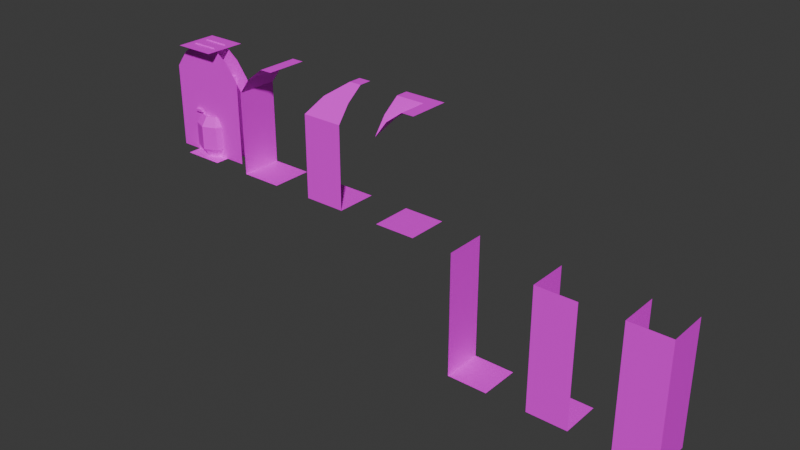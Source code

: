 # Source: dungeon-tiles.blend  (saved by Blender 4.4.32; exported with 4.5.12 LTS)
import bpy
from mathutils import Matrix  # noqa: F401  (used for matrix-valued properties, if any)

bpy.ops.wm.read_factory_settings(use_empty=True)
scene = bpy.context.scene
scene.name = 'Scene'

# ---- collections
col_walls = bpy.data.collections.new('Walls'); scene.collection.children.link(col_walls)
col_doors = bpy.data.collections.new('Doors'); scene.collection.children.link(col_doors)
col_traps = bpy.data.collections.new('Traps'); scene.collection.children.link(col_traps)
col_props = bpy.data.collections.new('Props'); scene.collection.children.link(col_props)

# ---- images (referenced by path relative to the original .blend; pixels are not part of the script)
import os
ASSET_DIR = os.environ.get("B2B_ASSET_DIR", "")  # directory of the original .blend (textures are referenced by path, not embedded)
HERE = os.path.dirname(os.path.abspath(__file__))  # packed textures are extracted next to this script under _unpacked/

def load_image(name, relpath, width, height, colorspace="sRGB"):
    """Load a texture the original file referenced (path relative to the .blend, or extracted next to this script)."""
    p = next((c for c in (os.path.join(HERE, relpath), os.path.join(ASSET_DIR, relpath)) if relpath and os.path.exists(c)), "")
    if p:
        img = bpy.data.images.load(p, check_existing=True)
        img.name = name
    else:  # same state as the original file: an image datablock whose file is absent (Cycles renders it pink)
        img = bpy.data.images.new(name, width, height)
        img.source = "FILE"
        img.filepath = "//" + (relpath or name)
    img.colorspace_settings.name = colorspace
    return img
img_dungeon_texture_png = load_image('dungeon-texture.png', 'dungeon-texture.png', 1024, 1024, 'sRGB')

# ---- materials (node trees are filled in below, after node groups)
mat_material = bpy.data.materials.new('Material')
mat_material.alpha_threshold = 0.0
mat_material.roughness = 0.5
mat_material.line_color = (0.0, 0.0, 0.0, 1.0)

# ---- material node trees
mat_material.use_nodes = True; mat_material.node_tree.nodes.clear()
_N = mat_material.node_tree.nodes; _L = mat_material.node_tree.links
n0 = _N.new('ShaderNodeOutputMaterial'); n0.name = 'Material Output'; n0.location = (300, 300)
n1 = _N.new('ShaderNodeBsdfPrincipled'); n1.name = 'Principled BSDF'; n1.location = (10, 300)
n1.inputs[3].default_value = 1.45
n2 = _N.new('ShaderNodeTexImage'); n2.name = 'Image Texture'; n2.location = (-309, 277)
n2.image = img_dungeon_texture_png
n2.interpolation = 'Closest'
_L.new(n1.outputs[0], n0.inputs[0])
_L.new(n2.outputs[0], n1.inputs[0])
n0.is_active_output = True

# ---- world
world_world = bpy.data.worlds.new('World'); scene.world = world_world
world_world.use_nodes = True; world_world.node_tree.nodes.clear()
_N = world_world.node_tree.nodes; _L = world_world.node_tree.links
n0 = _N.new('ShaderNodeOutputWorld'); n0.name = 'World Output'; n0.location = (300, 300)
n1 = _N.new('ShaderNodeBackground'); n1.name = 'Background'; n1.location = (10, 300)
n1.inputs[0].default_value = (0.05088, 0.05088, 0.05088, 1.0)
_L.new(n1.outputs[0], n0.inputs[0])
n0.is_active_output = True
world_world.color = (0.05088, 0.05088, 0.05088)
world_world.sun_shadow_jitter_overblur = 0.0

# ---- meshes
me_plane = bpy.data.meshes.new('Plane')
me_plane.from_pydata([(-0.5, -0.5, 0.0), (0.5, -0.5, 0.0), (-0.5, 0.5, 0.0), (0.5, 0.5, 0.0)], [], [(0, 1, 3, 2)])
_uv = me_plane.uv_layers.new(name='UVMap')
_uv.uv.foreach_set('vector', [0.25, 0.875, 0.375, 0.875, 0.375, 1.0, 0.25, 1.0])
me_plane.materials.append(mat_material)
me_plane.update()
me_plane_001 = bpy.data.meshes.new('Plane.001')
me_plane_001.from_pydata([(-0.5, -0.5, 0.0), (0.5, -0.5, 0.0), (-0.5, 0.5, 0.0), (0.5, 0.5, 0.0), (-0.5, -0.5, 1.0), (-0.5, 0.5, 1.0), (-0.5, -0.5, 2.0), (-0.5, 0.5, 2.0), (-0.2, -0.5, 2.4), (-0.2, 0.5, 2.4), (0.2, -0.5, 2.7), (0.2, 0.5, 2.7), (0.5, -0.5, 2.7), (0.5, 0.5, 2.7)], [], [(0, 1, 3, 2), (0, 2, 5, 4), (4, 5, 7, 6), (6, 7, 9, 8), (8, 9, 11, 10), (10, 11, 13, 12)])
_uv = me_plane_001.uv_layers.new(name='UVMap')
_uv.uv.foreach_set('vector', [0.25, 0.875, 0.375, 0.875, 0.375, 1.0, 0.25, 1.0, 0.125, 0.875, 0.25, 0.875, 0.25, 1.0, 0.125, 1.0, 0.125, 0.875, 0.25, 0.875, 0.25, 1.0, 0.125, 1.0, 0.125, 0.875, 0.25, 0.875, 0.25, 0.9375, 0.125, 0.9375, 0.25, 0.875, 0.125, 0.875, 0.125, 0.9375, 0.25, 0.9375, 0.25, 0.875, 0.125, 0.875, 0.125, 0.9141, 0.25, 0.9141])
me_plane_001.materials.append(mat_material)
me_plane_001.update()
me_plane_005 = bpy.data.meshes.new('Plane.005')
me_plane_005.from_pydata([(-0.5, -0.5, 0.0), (0.5, -0.5, 0.0), (-0.5, 0.5, 0.0), (0.5, 0.5, 0.0), (-0.5, -0.5, 2.0), (0.2, 0.1923, 2.7), (0.5, 0.1948, 2.7), (-0.5, 0.5, 1.0), (-0.5, 0.5, 2.0), (-0.2, -0.2021, 2.4), (-0.2, 0.5, 2.4), (0.2, 0.5, 2.7), (0.5, -0.5, 1.0), (-0.5, -0.5, 1.0), (0.5, -0.5, 2.0), (0.5, -0.2, 2.4), (0.5, 0.5, 2.7)], [], [(0, 1, 3, 2), (0, 2, 7, 13), (13, 7, 8, 4), (4, 8, 10, 9), (9, 10, 11, 5), (5, 11, 16, 6), (1, 0, 13, 12), (12, 13, 4, 14), (14, 4, 9, 15), (15, 9, 5, 6)])
_uv = me_plane_005.uv_layers.new(name='UVMap')
_uv.uv.foreach_set('vector', [0.25, 0.875, 0.375, 0.875, 0.375, 1.0, 0.25, 1.0, 0.125, 0.875, 0.25, 0.875, 0.25, 1.0, 0.125, 1.0, 0.125, 0.875, 0.25, 0.875, 0.25, 1.0, 0.125, 1.0, 0.125, 0.875, 0.25, 0.875, 0.25, 0.9375, 0.1641, 0.9375, 0.2109, 0.875, 0.125, 0.875, 0.125, 0.9375, 0.1641, 0.9375, 0.1641, 0.875, 0.125, 0.875, 0.125, 0.9141, 0.1641, 0.9141, 0.125, 0.875, 0.25, 0.875, 0.25, 1.0, 0.125, 1.0, 0.125, 0.875, 0.25, 0.875, 0.25, 1.0, 0.125, 1.0, 0.125, 0.875, 0.25, 0.875, 0.2109, 0.9375, 0.125, 0.9375, 0.25, 0.875, 0.1641, 0.875, 0.2109, 0.9375, 0.25, 0.9375])
me_plane_005.materials.append(mat_material)
me_plane_005.update()
me_plane_006 = bpy.data.meshes.new('Plane.006')
me_plane_006.from_pydata([(-0.5, -0.5, 0.0), (0.5, -0.5, 0.0), (-0.5, 0.5, 0.0), (0.5, 0.5, 0.0), (-0.2, -0.5, 2.4), (-0.2, -0.2005, 2.4), (0.2, -0.5, 2.7), (0.2, 0.1945, 2.7), (0.5, -0.5, 2.7), (-0.5, -0.5, 2.0), (-0.5, -0.2, 2.4), (-0.5, 0.2, 2.7), (0.5, 0.5, 2.7), (-0.5, 0.5, 2.7)], [], [(0, 1, 3, 2), (9, 5, 4), (4, 5, 7, 6), (6, 7, 12, 8), (9, 10, 5), (5, 10, 11, 7), (7, 11, 13, 12)])
_uv = me_plane_006.uv_layers.new(name='UVMap')
_uv.uv.foreach_set('vector', [0.25, 0.875, 0.375, 0.875, 0.375, 1.0, 0.25, 1.0, 0.125, 0.875, 0.1641, 0.9375, 0.125, 0.9375, 0.25, 0.875, 0.2109, 0.875, 0.1641, 0.9375, 0.25, 0.9375, 0.25, 0.875, 0.1641, 0.875, 0.125, 0.9141, 0.25, 0.9141, 0.25, 0.875, 0.25, 0.9375, 0.2109, 0.9375, 0.1641, 0.875, 0.125, 0.875, 0.125, 0.9375, 0.2109, 0.9375, 0.2109, 0.875, 0.125, 0.875, 0.125, 0.9141, 0.25, 0.9141])
me_plane_006.materials.append(mat_material)
me_plane_006.update()
me_plane_007 = bpy.data.meshes.new('Plane.007')
me_plane_007.from_pydata([(-0.5, -0.5, -3.0), (0.5, -0.5, -3.0), (-0.5, 0.5, -3.0), (0.5, 0.5, -3.0), (-0.5, -0.5, -2.0), (-0.5, 0.5, -2.0), (-0.5, 0.5, 0.0), (-0.5, -0.5, 0.0), (-0.5, 0.5, -1.0), (-0.5, -0.5, -1.0)], [], [(0, 1, 3, 2), (0, 2, 5, 4), (4, 5, 8, 9), (9, 8, 6, 7)])
_uv = me_plane_007.uv_layers.new(name='UVMap')
_uv.uv.foreach_set('vector', [0.25, 0.75, 0.375, 0.75, 0.375, 0.875, 0.25, 0.875, 0.125, 0.75, 0.25, 0.75, 0.25, 0.875, 0.125, 0.875, 0.125, 0.75, 0.25, 0.75, 0.25, 0.875, 0.125, 0.875, 0.125, 0.75, 0.25, 0.75, 0.25, 0.875, 0.125, 0.875])
me_plane_007.materials.append(mat_material)
me_plane_007.update()
me_plane_008 = bpy.data.meshes.new('Plane.008')
me_plane_008.from_pydata([(-0.5, -0.5, -3.0), (-0.5, 0.5, -3.0), (0.5, 0.5, -3.0), (-0.5, -0.5, -2.0), (-0.5, 0.5, -2.0), (0.5, -0.5, -3.0), (-0.5, 0.5, 0.0), (-0.5, -0.5, 0.0), (-0.5, 0.5, -1.0), (-0.5, -0.5, -1.0), (0.5, -0.5, -2.0), (0.5, -0.5, -2.384e-07), (0.5, -0.5, -1.0)], [], [(0, 5, 2, 1), (0, 1, 4, 3), (3, 4, 8, 9), (9, 8, 6, 7), (5, 0, 3, 10), (10, 3, 9, 12), (12, 9, 7, 11)])
_uv = me_plane_008.uv_layers.new(name='UVMap')
_uv.uv.foreach_set('vector', [0.25, 0.75, 0.375, 0.75, 0.375, 0.875, 0.25, 0.875, 0.125, 0.75, 0.25, 0.75, 0.25, 0.875, 0.125, 0.875, 0.125, 0.75, 0.25, 0.75, 0.25, 0.875, 0.125, 0.875, 0.125, 0.75, 0.25, 0.75, 0.25, 0.875, 0.125, 0.875, 0.125, 0.75, 0.25, 0.75, 0.25, 0.875, 0.125, 0.875, 0.125, 0.75, 0.25, 0.75, 0.25, 0.875, 0.125, 0.875, 0.125, 0.75, 0.25, 0.75, 0.25, 0.875, 0.125, 0.875])
me_plane_008.materials.append(mat_material)
me_plane_008.update()
me_plane_009 = bpy.data.meshes.new('Plane.009')
me_plane_009.from_pydata([(-0.5, -0.5, -3.0), (-0.5, 0.5, -3.0), (-0.5, -0.5, -2.0), (-0.5, 0.5, -2.0), (0.5, -0.5, -3.0), (-0.5, 0.5, 0.0), (-0.5, -0.5, 0.0), (-0.5, 0.5, -1.0), (-0.5, -0.5, -1.0), (0.5, -0.5, -2.0), (0.5, 0.5, -3.0), (0.5, -0.5, -2.384e-07), (0.5, -0.5, -1.0), (0.5, 0.5, -2.0), (0.5, 0.5, -4.768e-07), (0.5, 0.5, -1.0)], [], [(0, 4, 10, 1), (0, 1, 3, 2), (2, 3, 7, 8), (8, 7, 5, 6), (4, 0, 2, 9), (9, 2, 8, 12), (12, 8, 6, 11), (10, 4, 9, 13), (13, 9, 12, 15), (15, 12, 11, 14)])
_uv = me_plane_009.uv_layers.new(name='UVMap')
_uv.uv.foreach_set('vector', [0.25, 0.75, 0.375, 0.75, 0.375, 0.875, 0.25, 0.875, 0.125, 0.75, 0.25, 0.75, 0.25, 0.875, 0.125, 0.875, 0.125, 0.75, 0.25, 0.75, 0.25, 0.875, 0.125, 0.875, 0.125, 0.75, 0.25, 0.75, 0.25, 0.875, 0.125, 0.875, 0.125, 0.75, 0.25, 0.75, 0.25, 0.875, 0.125, 0.875, 0.125, 0.75, 0.25, 0.75, 0.25, 0.875, 0.125, 0.875, 0.125, 0.75, 0.25, 0.75, 0.25, 0.875, 0.125, 0.875, 0.125, 0.75, 0.25, 0.75, 0.25, 0.875, 0.125, 0.875, 0.125, 0.75, 0.25, 0.75, 0.25, 0.875, 0.125, 0.875, 0.125, 0.75, 0.25, 0.75, 0.25, 0.875, 0.125, 0.875])
me_plane_009.materials.append(mat_material)
me_plane_009.update()
me_plane_012 = bpy.data.meshes.new('Plane.012')
me_plane_012.from_pydata([(0.5, -0.5, 2.7), (-0.5, -0.5, 2.7), (0.5, 0.5, 2.7), (-0.5, 0.5, 2.7)], [], [(0, 1, 3, 2)])
_uv = me_plane_012.uv_layers.new(name='UVMap')
_uv.uv.foreach_set('vector', [0.125, 1.0, 0.125, 0.875, 0.25, 0.875, 0.25, 1.0])
me_plane_012.materials.append(mat_material)
me_plane_012.update()
me_cube = bpy.data.meshes.new('Cube')
me_cube.from_pydata([(-1.264, -0.1685, 0.0), (-1.264, -0.1685, 2.022), (-1.264, 0.1685, 0.0), (-1.264, 0.1685, 2.022), (0.0, -0.1685, 0.0), (0.0, -0.1685, 2.022), (0.0, 0.1685, 0.0), (0.0, 0.1685, 2.022), (-1.071, 0.1587, 1.014), (-1.071, 0.1587, 1.077), (-1.071, 0.2219, 1.014), (-1.071, 0.2219, 1.077), (-0.8816, 0.1587, 1.014), (-0.8816, 0.1587, 1.077), (-0.8816, 0.2219, 1.014), (-0.8816, 0.2219, 1.077), (-1.071, -0.2244, 1.014), (-1.071, -0.2244, 1.077), (-1.071, -0.1612, 1.014), (-1.071, -0.1612, 1.077), (-0.8816, -0.2244, 1.014), (-0.8816, -0.2244, 1.077), (-0.8816, -0.1612, 1.014), (-0.8816, -0.1612, 1.077)], [], [(0, 1, 3, 2), (2, 3, 7, 6), (6, 7, 5, 4), (4, 5, 1, 0), (8, 9, 11, 10), (7, 3, 1, 5), (10, 11, 15, 14), (14, 15, 13, 12), (12, 13, 9, 8), (10, 14, 12, 8), (15, 11, 9, 13), (16, 17, 19, 18), (18, 19, 23, 22), (22, 23, 21, 20), (20, 21, 17, 16), (18, 22, 20, 16), (23, 19, 17, 21)])
_uv = me_cube.uv_layers.new(name='UVMap')
_uv.uv.foreach_set('vector', [0.07812, 0.9531, 0.07812, 0.9531, 0.07812, 0.9531, 0.07812, 0.9531, 0.5312, 0.75, 0.5312, 1.0, 0.375, 1.0, 0.375, 0.75, 0.07812, 0.9531, 0.07812, 0.9531, 0.07812, 0.9531, 0.07812, 0.9531, 0.5312, 0.75, 0.5312, 1.0, 0.375, 1.0, 0.375, 0.75, 0.04688, 0.7969, 0.04688, 0.7969, 0.04688, 0.7969, 0.04688, 0.7969, 0.07812, 0.9531, 0.07812, 0.9531, 0.07812, 0.9531, 0.07812, 0.9531, 0.04688, 0.7969, 0.04688, 0.7969, 0.04688, 0.7969, 0.04688, 0.7969, 0.04688, 0.7969, 0.04688, 0.7969, 0.04688, 0.7969, 0.04688, 0.7969, 0.04688, 0.7969, 0.04688, 0.7969, 0.04688, 0.7969, 0.04688, 0.7969, 0.04688, 0.7969, 0.04688, 0.7969, 0.04688, 0.7969, 0.04688, 0.7969, 0.04688, 0.7969, 0.04688, 0.7969, 0.04688, 0.7969, 0.04688, 0.7969, 0.04688, 0.7969, 0.04688, 0.7969, 0.04688, 0.7969, 0.04688, 0.7969, 0.04688, 0.7969, 0.04688, 0.7969, 0.04688, 0.7969, 0.04688, 0.7969, 0.04688, 0.7969, 0.04688, 0.7969, 0.04688, 0.7969, 0.04688, 0.7969, 0.04688, 0.7969, 0.04688, 0.7969, 0.04688, 0.7969, 0.04688, 0.7969, 0.04688, 0.7969, 0.04688, 0.7969, 0.04688, 0.7969, 0.04688, 0.7969, 0.04688, 0.7969, 0.04688, 0.7969, 0.04688, 0.7969, 0.04688, 0.7969])
me_cube.materials.append(mat_material)
me_cube.update()
me_cube_001 = bpy.data.meshes.new('Cube.001')
me_cube_001.from_pydata([(-0.6313, -0.1683, 0.0), (-0.6313, -0.1683, 2.02), (-0.6313, 0.1683, 0.0), (-0.6313, 0.1683, 2.02), (0.6313, -0.1683, 0.0), (0.6313, -0.1683, 2.02), (0.6313, 0.1683, 0.0), (0.6313, 0.1683, 2.02), (1.01, 0.1683, 1.01), (1.01, -0.1683, 1.01), (1.01, 0.1683, 0.0), (1.01, -0.1683, 0.0), (1.01, 0.1683, 2.02), (1.01, -0.1683, 2.02), (0.707, 0.1683, 2.424), (0.707, -0.1683, 2.424), (0.303, 0.1683, 2.727), (0.303, -0.1683, 2.727), (1.472e-08, -0.1683, 2.727), (-1.01, 0.1683, 0.0), (-1.01, -0.1683, 0.0), (-1.01, 0.1683, 1.01), (-1.01, -0.1683, 1.01), (-1.01, -0.1683, 2.02), (-1.01, 0.1683, 2.02), (-0.707, -0.1683, 2.424), (-0.707, 0.1683, 2.424), (-0.303, -0.1683, 2.727), (-0.303, 0.1683, 2.727), (0.0, 0.1683, 2.727), (-0.6313, -0.1683, 1.01), (-0.6313, 0.1683, 1.01), (0.6313, 0.1683, 1.01), (0.6313, -0.1683, 1.01), (0.0, 0.1683, 2.02), (0.0, -0.1683, 2.02)], [], [(30, 31, 3, 1), (32, 33, 5, 7), (34, 35, 1, 3), (6, 4, 33, 32), (0, 2, 31, 30), (7, 5, 35, 34), (10, 6, 32, 8), (8, 32, 7, 12), (3, 31, 21, 24), (31, 2, 19, 21), (0, 30, 22, 20), (30, 1, 23, 22), (5, 33, 9, 13), (33, 4, 11, 9), (34, 14, 12), (14, 34, 16), (34, 29, 16), (29, 34, 28), (28, 34, 26), (26, 34, 24), (35, 25, 23), (25, 35, 27), (18, 27, 35), (35, 17, 18), (17, 35, 15), (15, 35, 13)])
_uv = me_cube_001.uv_layers.new(name='UVMap')
_uv.uv.foreach_set('vector', [0.1484, 0.875, 0.1953, 0.875, 0.1953, 1.0, 0.1484, 1.0, 0.1484, 0.875, 0.1953, 0.875, 0.1953, 1.0, 0.1484, 1.0, 0.07812, 0.9531, 0.07812, 0.9531, 0.07812, 0.9531, 0.07812, 0.9531, 0.1484, 0.875, 0.1953, 0.875, 0.1953, 1.0, 0.1484, 1.0, 0.1484, 0.875, 0.1953, 0.875, 0.1953, 1.0, 0.1484, 1.0, 0.07812, 0.9531, 0.07812, 0.9531, 0.07812, 0.9531, 0.07812, 0.9531, 0.1484, 0.875, 0.1953, 0.875, 0.1953, 1.0, 0.1484, 1.0, 0.1484, 0.875, 0.1953, 0.875, 0.1953, 1.0, 0.1484, 1.0, 0.1562, 1.0, 0.1562, 0.875, 0.2031, 0.875, 0.2031, 1.0, 0.1562, 1.0, 0.1562, 0.875, 0.2031, 0.875, 0.2031, 1.0, 0.1953, 0.875, 0.1953, 1.0, 0.1484, 1.0, 0.1484, 0.875, 0.1953, 0.875, 0.1953, 1.0, 0.1484, 1.0, 0.1484, 0.875, 0.1562, 1.0, 0.1562, 0.875, 0.2031, 0.875, 0.2031, 1.0, 0.1562, 1.0, 0.1562, 0.875, 0.2031, 0.875, 0.2031, 1.0, 0.25, 0.875, 0.1562, 0.9297, 0.1172, 0.875, 0.1562, 0.9297, 0.25, 0.875, 0.2031, 0.9688, 0.25, 0.875, 0.25, 0.9688, 0.2031, 0.9688, 0.125, 0.9688, 0.125, 0.875, 0.1719, 0.9688, 0.1719, 0.9688, 0.125, 0.875, 0.2266, 0.9297, 0.2266, 0.9297, 0.125, 0.875, 0.2578, 0.875, 0.25, 0.875, 0.1562, 0.9297, 0.1172, 0.875, 0.1562, 0.9297, 0.25, 0.875, 0.2031, 0.9688, 0.25, 0.9688, 0.2031, 0.9688, 0.25, 0.875, 0.125, 0.875, 0.1719, 0.9688, 0.125, 0.9688, 0.1719, 0.9688, 0.125, 0.875, 0.2266, 0.9297, 0.2266, 0.9297, 0.125, 0.875, 0.2656, 0.875])
me_cube_001.materials.append(mat_material)
me_cube_001.update()
me_cone_003 = bpy.data.meshes.new('Cone.003')
me_cone_003.from_pydata([(-0.3783, 0.01952, 0.3754), (-0.3177, 0.01952, 0.3754), (-0.3177, 0.01952, 0.4359), (-0.3783, 0.01952, 0.4359), (-0.348, 0.2854, 0.4057)], [], [(0, 4, 1), (1, 4, 2), (0, 1, 2, 3), (2, 4, 3), (3, 4, 0)])
_uv = me_cone_003.uv_layers.new(name='UVMap')
_uv.uv.foreach_set('vector', [0.25, 0.49, 0.25, 0.25, 0.49, 0.25, 0.49, 0.25, 0.25, 0.25, 0.25, 0.01, 0.75, 0.49, 0.99, 0.25, 0.75, 0.01, 0.51, 0.25, 0.25, 0.01, 0.25, 0.25, 0.01, 0.25, 0.01, 0.25, 0.25, 0.25, 0.25, 0.49])
me_cone_003.update()
me_cylinder_010 = bpy.data.meshes.new('Cylinder.010')
me_cylinder_010.from_pydata([(0.0, 0.3, 0.0), (0.0, 0.3, 1.0), (0.2121, 0.2121, 0.0), (0.2121, 0.2121, 1.0), (0.3, 0.0, 0.0), (0.3, 0.0, 1.0), (0.2121, -0.2121, 0.0), (0.2121, -0.2121, 1.0), (0.0, -0.3, 0.0), (0.0, -0.3, 1.0), (-0.2121, -0.2121, 0.0), (-0.2121, -0.2121, 1.0), (-0.3, 0.0, 0.0), (-0.3, 0.0, 1.0), (-0.2121, 0.2121, 0.0), (-0.2121, 0.2121, 1.0), (0.0, 0.4559, 0.2142), (0.0, 0.4559, 0.7854), (0.3224, 0.3224, 0.7854), (0.3224, 0.3224, 0.2142), (0.4559, 0.0, 0.7854), (0.4559, 0.0, 0.2142), (0.3224, -0.3224, 0.7854), (0.3224, -0.3224, 0.2142), (0.0, -0.4559, 0.7854), (0.0, -0.4559, 0.2142), (-0.3224, -0.3224, 0.7854), (-0.3224, -0.3224, 0.2142), (-0.4559, 0.0, 0.7854), (-0.4559, 0.0, 0.2142), (-0.3224, 0.3224, 0.7854), (-0.3224, 0.3224, 0.2142), (0.1805, 0.1805, 0.0004171), (0.0, 0.2553, 0.0004171), (0.0, 0.4029, 0.7695), (0.0, 0.2553, 0.9948), (0.1805, 0.1805, 0.9948), (0.2849, 0.2849, 0.2302), (0.2553, 0.0, 0.0004171), (0.2553, 0.0, 0.9948), (0.4029, 0.0, 0.2302), (0.1805, -0.1805, 0.0004171), (0.1805, -0.1805, 0.9948), (0.2849, -0.2849, 0.2302), (0.0, -0.2553, 0.0004171), (0.0, -0.2553, 0.9948), (0.0, -0.4029, 0.2302), (-0.1805, -0.1805, 0.0004171), (-0.1805, -0.1805, 0.9948), (-0.2849, -0.2849, 0.2302), (-0.2553, 0.0, 0.0004171), (-0.2553, 0.0, 0.9948), (-0.4029, 0.0, 0.2302), (-0.1805, 0.1805, 0.0004171), (-0.1805, 0.1805, 0.9948), (-0.2849, 0.2849, 0.2302), (0.0, 0.4029, 0.2302), (0.2849, 0.2849, 0.7695), (0.4029, 0.0, 0.7695), (0.2849, -0.2849, 0.7695), (0.0, -0.4029, 0.7695), (-0.2849, -0.2849, 0.7695), (-0.4029, 0.0, 0.7695), (-0.2849, 0.2849, 0.7695), (0.0, 0.2849, 0.9495), (0.2015, 0.2015, 0.9495), (0.2849, 0.0, 0.9495), (0.2015, -0.2015, 0.9495), (0.0, -0.2849, 0.9495), (-0.2015, -0.2015, 0.9495), (-0.2849, 0.0, 0.9495), (-0.2015, 0.2015, 0.9495), (0.2236, 0.2236, 0.9019), (0.3162, 0.0, 0.9019), (0.2236, -0.2236, 0.9019), (0.0, -0.3162, 0.9019), (-0.2236, -0.2236, 0.9019), (-0.3162, 0.0, 0.9019), (-0.2236, 0.2236, 0.9019), (0.0, 0.3162, 0.9019), (1.863e-09, 0.0, 0.9063), (0.0, 0.0, 0.9539), (-0.2012, 0.2012, 0.04595), (-0.2845, 0.0, 0.04595), (-0.2012, -0.2012, 0.04595), (0.0, -0.2845, 0.04595), (0.2012, -0.2012, 0.04595), (0.2845, 0.0, 0.04595), (0.2012, 0.2012, 0.04595), (0.2223, -0.2223, 0.09237), (0.0, -0.3144, 0.09237), (-0.2223, -0.2223, 0.09237), (-0.3144, 0.0, 0.09237), (-0.2223, 0.2223, 0.09237), (0.0, 0.3144, 0.09237), (0.0, 0.2845, 0.04595), (0.3144, 0.0, 0.09237), (0.2223, 0.2223, 0.09237), (0.0, -5.588e-09, 0.04183), (-1.863e-09, -7.451e-09, 0.08825)], [(80, 81), (98, 99)], [(17, 1, 3, 18), (18, 3, 5, 20), (20, 5, 7, 22), (22, 7, 9, 24), (24, 9, 11, 26), (26, 11, 13, 28), (28, 13, 15, 30), (30, 15, 1, 17), (14, 31, 16, 0), (31, 30, 17, 16), (12, 29, 31, 14), (29, 28, 30, 31), (10, 27, 29, 12), (27, 26, 28, 29), (8, 25, 27, 10), (25, 24, 26, 27), (6, 23, 25, 8), (23, 22, 24, 25), (4, 21, 23, 6), (21, 20, 22, 23), (2, 19, 21, 4), (19, 18, 20, 21), (0, 16, 19, 2), (16, 17, 18, 19), (64, 65, 36, 35), (65, 66, 39, 36), (66, 67, 42, 39), (67, 68, 45, 42), (68, 69, 48, 45), (69, 70, 51, 48), (70, 71, 54, 51), (71, 64, 35, 54), (93, 94, 56, 55), (55, 56, 34, 63), (92, 93, 55, 52), (52, 55, 63, 62), (91, 92, 52, 49), (49, 52, 62, 61), (90, 91, 49, 46), (46, 49, 61, 60), (89, 90, 46, 43), (43, 46, 60, 59), (96, 89, 43, 40), (40, 43, 59, 58), (97, 96, 40, 37), (37, 40, 58, 57), (94, 97, 37, 56), (56, 37, 57, 34), (9, 45, 48, 11), (6, 41, 38, 4), (0, 33, 53, 14), (2, 32, 33, 0), (5, 39, 42, 7), (15, 54, 35, 1), (12, 50, 47, 10), (1, 35, 36, 3), (11, 48, 51, 13), (8, 44, 41, 6), (7, 42, 45, 9), (4, 38, 32, 2), (14, 53, 50, 12), (3, 36, 39, 5), (13, 51, 54, 15), (10, 47, 44, 8), (77, 78, 80), (65, 64, 81), (76, 77, 80), (66, 65, 81), (75, 76, 80), (67, 66, 81), (74, 75, 80), (68, 67, 81), (34, 57, 72, 79), (57, 58, 73, 72), (58, 59, 74, 73), (59, 60, 75, 74), (60, 61, 76, 75), (61, 62, 77, 76), (62, 63, 78, 77), (63, 34, 79, 78), (53, 33, 95, 82), (50, 53, 82, 83), (47, 50, 83, 84), (44, 47, 84, 85), (41, 44, 85, 86), (38, 41, 86, 87), (32, 38, 87, 88), (33, 32, 88, 95), (64, 71, 81), (78, 79, 80), (71, 70, 81), (79, 72, 80), (70, 69, 81), (72, 73, 80), (69, 68, 81), (73, 74, 80), (84, 83, 98), (92, 91, 99), (83, 82, 98), (88, 87, 98), (93, 92, 99), (82, 95, 98), (94, 93, 99), (97, 94, 99), (91, 90, 99), (95, 88, 98), (85, 84, 98), (90, 89, 99), (86, 85, 98), (89, 96, 99), (87, 86, 98), (96, 97, 99)])
_uv = me_cylinder_010.uv_layers.new(name='UVMap')
_uv.uv.foreach_set('vector', [0.625, 0.961, 0.625, 1.0, 0.5859, 1.0, 0.5859, 0.961, 0.625, 0.961, 0.625, 1.0, 0.5859, 1.0, 0.5859, 0.961, 0.625, 0.961, 0.625, 1.0, 0.5859, 1.0, 0.5859, 0.961, 0.625, 0.961, 0.625, 1.0, 0.5859, 1.0, 0.5859, 0.961, 0.625, 0.961, 0.625, 1.0, 0.5859, 1.0, 0.5859, 0.961, 0.625, 0.961, 0.625, 1.0, 0.5859, 1.0, 0.5859, 0.961, 0.625, 0.961, 0.625, 1.0, 0.5859, 1.0, 0.5859, 0.961, 0.625, 0.961, 0.625, 1.0, 0.5859, 1.0, 0.5859, 0.961, 0.625, 0.875, 0.625, 0.914, 0.5859, 0.914, 0.5859, 0.875, 0.625, 0.914, 0.625, 0.961, 0.5859, 0.961, 0.5859, 0.914, 0.625, 0.875, 0.625, 0.914, 0.5859, 0.914, 0.5859, 0.875, 0.625, 0.914, 0.625, 0.961, 0.5859, 0.961, 0.5859, 0.914, 0.625, 0.875, 0.625, 0.914, 0.5859, 0.914, 0.5859, 0.875, 0.625, 0.914, 0.625, 0.961, 0.5859, 0.961, 0.5859, 0.914, 0.625, 0.875, 0.625, 0.914, 0.5859, 0.914, 0.5859, 0.875, 0.625, 0.914, 0.625, 0.961, 0.5859, 0.961, 0.5859, 0.914, 0.625, 0.875, 0.625, 0.914, 0.5859, 0.914, 0.5859, 0.875, 0.625, 0.914, 0.625, 0.961, 0.5859, 0.961, 0.5859, 0.914, 0.625, 0.875, 0.625, 0.914, 0.5859, 0.914, 0.5859, 0.875, 0.625, 0.914, 0.625, 0.961, 0.5859, 0.961, 0.5859, 0.914, 0.625, 0.875, 0.625, 0.914, 0.5859, 0.914, 0.5859, 0.875, 0.625, 0.914, 0.625, 0.961, 0.5859, 0.961, 0.5859, 0.914, 0.625, 0.875, 0.625, 0.914, 0.5859, 0.914, 0.5859, 0.875, 0.625, 0.914, 0.625, 0.961, 0.5859, 0.961, 0.5859, 0.914, 0.625, 0.9922, 0.5859, 0.9922, 0.5859, 1.0, 0.625, 1.0, 0.625, 0.9922, 0.5859, 0.9922, 0.5859, 1.0, 0.625, 1.0, 0.625, 0.9922, 0.5859, 0.9922, 0.5859, 1.0, 0.625, 1.0, 0.625, 0.9922, 0.5859, 0.9922, 0.5859, 1.0, 0.625, 1.0, 0.625, 0.9922, 0.5859, 0.9922, 0.5859, 1.0, 0.625, 1.0, 0.625, 0.9922, 0.5859, 0.9922, 0.5859, 1.0, 0.625, 1.0, 0.625, 0.9922, 0.5859, 0.9922, 0.5859, 1.0, 0.625, 1.0, 0.625, 0.9922, 0.5859, 0.9922, 0.5859, 1.0, 0.625, 1.0, 0.625, 0.8906, 0.5859, 0.8906, 0.5859, 0.914, 0.625, 0.914, 0.625, 0.914, 0.5859, 0.914, 0.5859, 0.961, 0.625, 0.961, 0.625, 0.8906, 0.5859, 0.8906, 0.5859, 0.914, 0.625, 0.914, 0.625, 0.914, 0.5859, 0.914, 0.5859, 0.961, 0.625, 0.961, 0.625, 0.8906, 0.5859, 0.8906, 0.5859, 0.914, 0.625, 0.914, 0.625, 0.914, 0.5859, 0.914, 0.5859, 0.961, 0.625, 0.961, 0.625, 0.8906, 0.5859, 0.8906, 0.5859, 0.914, 0.625, 0.914, 0.625, 0.914, 0.5859, 0.914, 0.5859, 0.961, 0.625, 0.961, 0.625, 0.8906, 0.5859, 0.8906, 0.5859, 0.914, 0.625, 0.914, 0.625, 0.914, 0.5859, 0.914, 0.5859, 0.961, 0.625, 0.961, 0.625, 0.8906, 0.5859, 0.8906, 0.5859, 0.914, 0.625, 0.914, 0.625, 0.914, 0.5859, 0.914, 0.5859, 0.961, 0.625, 0.961, 0.625, 0.8906, 0.5859, 0.8906, 0.5859, 0.914, 0.625, 0.914, 0.625, 0.914, 0.5859, 0.914, 0.5859, 0.961, 0.625, 0.961, 0.625, 0.8906, 0.5859, 0.8906, 0.5859, 0.914, 0.625, 0.914, 0.625, 0.914, 0.5859, 0.914, 0.5859, 0.961, 0.625, 0.961, 0.01562, 0.8281, 0.01562, 0.8281, 0.01562, 0.8281, 0.01562, 0.8281, 0.07812, 0.8281, 0.07812, 0.8281, 0.07812, 0.8281, 0.07812, 0.8281, 0.07812, 0.8281, 0.07812, 0.8281, 0.07812, 0.8281, 0.07812, 0.8281, 0.07812, 0.8281, 0.07812, 0.8281, 0.07812, 0.8281, 0.07812, 0.8281, 0.01562, 0.8281, 0.01562, 0.8281, 0.01562, 0.8281, 0.01562, 0.8281, 0.01562, 0.8281, 0.01562, 0.8281, 0.01562, 0.8281, 0.01562, 0.8281, 0.07812, 0.8281, 0.07812, 0.8281, 0.07812, 0.8281, 0.07812, 0.8281, 0.01562, 0.8281, 0.01562, 0.8281, 0.01562, 0.8281, 0.01562, 0.8281, 0.01562, 0.8281, 0.01562, 0.8281, 0.01562, 0.8281, 0.01562, 0.8281, 0.07812, 0.8281, 0.07812, 0.8281, 0.07812, 0.8281, 0.07812, 0.8281, 0.01562, 0.8281, 0.01562, 0.8281, 0.01562, 0.8281, 0.01562, 0.8281, 0.07812, 0.8281, 0.07812, 0.8281, 0.07812, 0.8281, 0.07812, 0.8281, 0.07812, 0.8281, 0.07812, 0.8281, 0.07812, 0.8281, 0.07812, 0.8281, 0.01562, 0.8281, 0.01562, 0.8281, 0.01562, 0.8281, 0.01562, 0.8281, 0.01562, 0.8281, 0.01562, 0.8281, 0.01562, 0.8281, 0.01562, 0.8281, 0.07812, 0.8281, 0.07812, 0.8281, 0.07812, 0.8281, 0.07812, 0.8281, 0.07812, 0.9531, 0.07812, 0.9531, 0.07812, 0.9531, 0.07812, 0.9531, 0.07812, 0.9531, 0.07812, 0.9531, 0.07812, 0.9531, 0.07812, 0.9531, 0.07812, 0.9531, 0.07812, 0.9531, 0.07812, 0.9531, 0.07812, 0.9531, 0.07812, 0.9531, 0.07812, 0.9531, 0.07812, 0.9531, 0.07812, 0.9531, 0.07812, 0.9531, 0.07812, 0.9531, 0.07812, 0.9531, 0.07812, 0.9531, 0.07812, 0.9531, 0.07812, 0.9531, 0.07812, 0.9531, 0.07812, 0.9531, 0.625, 0.961, 0.5859, 0.961, 0.5859, 0.9839, 0.625, 0.9839, 0.625, 0.961, 0.5859, 0.961, 0.5859, 0.9839, 0.625, 0.9839, 0.625, 0.961, 0.5859, 0.961, 0.5859, 0.9839, 0.625, 0.9839, 0.625, 0.961, 0.5859, 0.961, 0.5859, 0.9839, 0.625, 0.9839, 0.625, 0.961, 0.5859, 0.961, 0.5859, 0.9839, 0.625, 0.9839, 0.625, 0.961, 0.5859, 0.961, 0.5859, 0.9839, 0.625, 0.9839, 0.625, 0.961, 0.5859, 0.961, 0.5859, 0.9839, 0.625, 0.9839, 0.625, 0.961, 0.5859, 0.961, 0.5859, 0.9839, 0.625, 0.9839, 0.625, 0.875, 0.5859, 0.875, 0.5859, 0.8827, 0.625, 0.8827, 0.625, 0.875, 0.5859, 0.875, 0.5859, 0.8827, 0.625, 0.8827, 0.625, 0.875, 0.5859, 0.875, 0.5859, 0.8827, 0.625, 0.8827, 0.625, 0.875, 0.5859, 0.875, 0.5859, 0.8827, 0.625, 0.8827, 0.625, 0.875, 0.5859, 0.875, 0.5859, 0.8827, 0.625, 0.8827, 0.625, 0.875, 0.5859, 0.875, 0.5859, 0.8827, 0.625, 0.8827, 0.625, 0.875, 0.5859, 0.875, 0.5859, 0.8827, 0.625, 0.8827, 0.625, 0.875, 0.5859, 0.875, 0.5859, 0.8827, 0.625, 0.8827, 0.07812, 0.9531, 0.07812, 0.9531, 0.07812, 0.9531, 0.07812, 0.9531, 0.07812, 0.9531, 0.07812, 0.9531, 0.07812, 0.9531, 0.07812, 0.9531, 0.07812, 0.9531, 0.07812, 0.9531, 0.07812, 0.9531, 0.07812, 0.9531, 0.07812, 0.9531, 0.07812, 0.9531, 0.07812, 0.9531, 0.07812, 0.9531, 0.07812, 0.9531, 0.07812, 0.9531, 0.07812, 0.9531, 0.07812, 0.9531, 0.07812, 0.9531, 0.07812, 0.9531, 0.07812, 0.9531, 0.07812, 0.9531, 0.07812, 0.9531, 0.07812, 0.9531, 0.07812, 0.9531, 0.07812, 0.9531, 0.07812, 0.9531, 0.07812, 0.9531, 0.07812, 0.9531, 0.07812, 0.9531, 0.07812, 0.9531, 0.07812, 0.9531, 0.07812, 0.9531, 0.07812, 0.9531, 0.07812, 0.9531, 0.07812, 0.9531, 0.07812, 0.9531, 0.07812, 0.9531, 0.07812, 0.9531, 0.07812, 0.9531, 0.07812, 0.9531, 0.07812, 0.9531, 0.07812, 0.9531, 0.07812, 0.9531, 0.07812, 0.9531, 0.07812, 0.9531, 0.07812, 0.9531, 0.07812, 0.9531, 0.07812, 0.9531, 0.07812, 0.9531, 0.07812, 0.9531, 0.07812, 0.9531, 0.07812, 0.9531, 0.07812, 0.9531, 0.07812, 0.9531, 0.07812, 0.9531, 0.07812, 0.9531, 0.07812, 0.9531, 0.07812, 0.9531, 0.07812, 0.9531, 0.07812, 0.9531, 0.07812, 0.9531, 0.07812, 0.9531, 0.07812, 0.9531, 0.07812, 0.9531, 0.07812, 0.9531, 0.07812, 0.9531, 0.07812, 0.9531, 0.07812, 0.9531, 0.07812, 0.9531])
me_cylinder_010.materials.append(mat_material)
me_cylinder_010.update()

# ---- objects
ob_ground_col = bpy.data.objects.new('Ground-col', me_plane)
ob_wall_side_col = bpy.data.objects.new('Wall-Side-col', me_plane_001)
ob_wall_corner_col = bpy.data.objects.new('Wall-Corner-col', me_plane_005)
ob_wall_outer_col = bpy.data.objects.new('Wall-Outer-col', me_plane_006)
ob_hole_side_col = bpy.data.objects.new('Hole-Side-col', me_plane_007)
ob_hole_corner_col = bpy.data.objects.new('Hole-Corner-col', me_plane_008)
ob_hole_uturn_col = bpy.data.objects.new('Hole-UTurn-col', me_plane_009)
ob_ceiling_col = bpy.data.objects.new('Ceiling-col', me_plane_012)
ob_door = bpy.data.objects.new('Door', me_cube)
ob_door_enclosure_col = bpy.data.objects.new('Door-Enclosure-col', me_cube_001)
ob_spikes = bpy.data.objects.new('Spikes', me_cone_003)
ob_barrel_col = bpy.data.objects.new('Barrel-col', me_cylinder_010)

# ---- transforms, parenting, visibility, modifiers, constraints
ob_ground_col.location = (0.0, 0.0, 0.0)
ob_wall_side_col.location = (2.0, 0.0, 0.0)
ob_wall_corner_col.location = (4.0, 0.0, 0.0)
ob_wall_outer_col.location = (6.0, 0.0, 0.0)
ob_hole_side_col.location = (8.0, 0.0, 0.0)
ob_hole_corner_col.location = (10.0, 0.0, 0.0)
ob_hole_uturn_col.location = (12.0, 0.0, 0.0)
ob_ceiling_col.location = (0.0, 0.0, 0.0)
ob_door.location = (0.6319, 0.0, 0.0)
ob_door_enclosure_col.location = (0.0, 0.0, 0.0)
ob_spikes.location = (0.0, 0.0, 0.0)
_m = ob_spikes.modifiers.new('Array', 'ARRAY')
_m.count = 3
_m.use_constant_offset = True
_m.constant_offset_displace = (0.3125, 0.0, 0.0)
_m.use_relative_offset = False
_m.relative_offset_displace = (4.0, 0.0, 0.0)
_m = ob_spikes.modifiers.new('Array.001', 'ARRAY')
_m.count = 6
_m.use_constant_offset = True
_m.constant_offset_displace = (0.0, 0.0, 0.25)
_m.use_relative_offset = False
_m.relative_offset_displace = (0.0, 0.0, 4.0)
ob_barrel_col.location = (0.0, 0.0, 0.0)

# ---- collection membership
col_walls.objects.link(ob_ground_col)
col_walls.objects.link(ob_wall_side_col)
col_walls.objects.link(ob_wall_corner_col)
col_walls.objects.link(ob_wall_outer_col)
col_walls.objects.link(ob_hole_side_col)
col_walls.objects.link(ob_hole_corner_col)
col_walls.objects.link(ob_hole_uturn_col)
col_walls.objects.link(ob_ceiling_col)
col_doors.objects.link(ob_door)
col_doors.objects.link(ob_door_enclosure_col)
col_traps.objects.link(ob_spikes)
col_props.objects.link(ob_barrel_col)

# ---- scene / render settings (as saved in the file)
scene.frame_start = 1; scene.frame_end = 250; scene.frame_set(19)
scene.render.engine = 'BLENDER_EEVEE_NEXT'
bpy.context.view_layer.update()

# ---- added for rendering (the .blend has no active camera and no usable light): camera, sun
cam_auto = bpy.data.cameras.new('AutoCamera')
cam_auto.lens = 50.0
cam_auto.sensor_width = 36.0
cam_auto.clip_end = 1000.0
ob_auto_camera = bpy.data.objects.new('AutoCamera', cam_auto)
scene.collection.objects.link(ob_auto_camera)
ob_auto_camera.location = (19.353, -16.3296, 10.7499)
ob_auto_camera.rotation_euler = (1.09748, -7.21219e-08, 0.694738)
scene.camera = ob_auto_camera
light_auto_sun = bpy.data.lights.new('AutoSun', 'SUN')
light_auto_sun.energy = 3.0
light_auto_sun.angle = 0.0523599
ob_auto_sun = bpy.data.objects.new('AutoSun', light_auto_sun)
scene.collection.objects.link(ob_auto_sun)
ob_auto_sun.rotation_euler = (0.872665, 0.174533, 0.523599)
bpy.context.view_layer.update()
